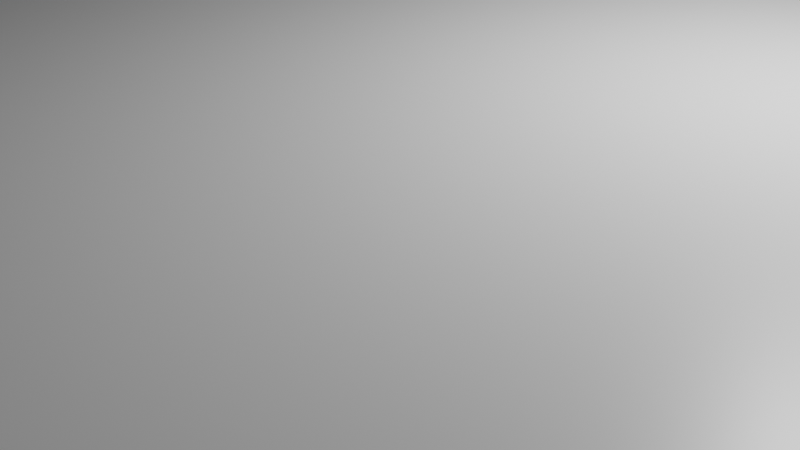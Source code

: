 # Source: street_1.blend  (saved by Blender 3.0.42; exported with 4.5.12 LTS)
import bpy
from mathutils import Matrix  # noqa: F401  (used for matrix-valued properties, if any)

bpy.ops.wm.read_factory_settings(use_empty=True)
scene = bpy.context.scene
scene.name = 'Scene'

# ---- collections
col_collection = bpy.data.collections.new('Collection'); scene.collection.children.link(col_collection)

# ---- materials (node trees are filled in below, after node groups)
mat_material = bpy.data.materials.new('Material')
mat_material.alpha_threshold = 0.0
mat_material.use_transparent_shadow = False
mat_material.line_color = (0.0, 0.0, 0.0, 1.0)

# ---- material node trees
mat_material.use_nodes = True; mat_material.node_tree.nodes.clear()
_N = mat_material.node_tree.nodes; _L = mat_material.node_tree.links
n0 = _N.new('ShaderNodeOutputMaterial'); n0.name = 'Material Output'; n0.location = (300, 300)
n1 = _N.new('ShaderNodeBsdfPrincipled'); n1.name = 'Principled BSDF'; n1.location = (10, 300)
n1.distribution = 'GGX'
n1.subsurface_method = 'RANDOM_WALK_SKIN'
n1.inputs[2].default_value = 0.4
n1.inputs[3].default_value = 1.45
n1.inputs[27].default_value = (0.0, 0.0, 0.0, 1.0)
n1.inputs[28].default_value = 1.0
_L.new(n1.outputs[0], n0.inputs[0])
n0.is_active_output = True

# ---- world
world_world = bpy.data.worlds.new('World'); scene.world = world_world
world_world.use_nodes = True; world_world.node_tree.nodes.clear()
_N = world_world.node_tree.nodes; _L = world_world.node_tree.links
n0 = _N.new('ShaderNodeOutputWorld'); n0.name = 'World Output'; n0.location = (300, 300)
n1 = _N.new('ShaderNodeBackground'); n1.name = 'Background'; n1.location = (10, 300)
n1.inputs[0].default_value = (0.05088, 0.05088, 0.05088, 1.0)
_L.new(n1.outputs[0], n0.inputs[0])
n0.is_active_output = True
world_world.color = (0.05088, 0.05088, 0.05088)
world_world.use_sun_shadow = False
world_world.sun_shadow_jitter_overblur = 0.0

# ---- cameras
cam_camera = bpy.data.cameras.new('Camera')
cam_camera.clip_end = 100.0
cam_camera.ortho_scale = 7.314

# ---- lights
light_light = bpy.data.lights.new('Light', 'POINT')
light_light.transmission_factor = 0.0
light_light.energy = 1000.0
light_light.shadow_soft_size = 0.1
light_light.shadow_maximum_resolution = 0.006
light_light.use_absolute_resolution = True

# ---- meshes
me_cube = bpy.data.meshes.new('Cube')
me_cube.from_pydata([(1.0, 1.0, 1.0), (1.0, 1.0, -1.0), (1.0, -1.0, 1.0), (1.0, -1.0, -1.0), (-1.0, 1.0, 1.0), (-1.0, 1.0, -1.0), (-1.0, -1.0, 1.0), (-1.0, -1.0, -1.0)], [], [(0, 4, 6, 2), (3, 2, 6, 7), (7, 6, 4, 5), (5, 1, 3, 7), (1, 0, 2, 3), (5, 4, 0, 1)])
_uv = me_cube.uv_layers.new(name='UVMap')
_uv.uv.foreach_set('vector', [0.625, 0.5, 0.875, 0.5, 0.875, 0.75, 0.625, 0.75, 0.375, 0.75, 0.625, 0.75, 0.625, 1.0, 0.375, 1.0, 0.375, 0.0, 0.625, 0.0, 0.625, 0.25, 0.375, 0.25, 0.125, 0.5, 0.375, 0.5, 0.375, 0.75, 0.125, 0.75, 0.375, 0.5, 0.625, 0.5, 0.625, 0.75, 0.375, 0.75, 0.375, 0.25, 0.625, 0.25, 0.625, 0.5, 0.375, 0.5])
me_cube.materials.append(mat_material)
me_cube.use_remesh_preserve_volume = False
me_cube.use_remesh_preserve_attributes = False
me_cube.use_mirror_vertex_groups = False
me_cube.update()
me_cube_001 = bpy.data.meshes.new('Cube.001')
me_cube_001.from_pydata([(-1.0, -1.0, -1.0), (-1.0, -1.0, 1.0), (-1.0, 1.0, -1.0), (-1.0, 1.0, 1.0), (1.0, -1.0, -1.0), (1.0, -1.0, 1.0), (1.0, 1.0, -1.0), (1.0, 1.0, 1.0)], [], [(0, 1, 3, 2), (2, 3, 7, 6), (6, 7, 5, 4), (4, 5, 1, 0), (2, 6, 4, 0), (7, 3, 1, 5)])
_uv = me_cube_001.uv_layers.new(name='UVMap')
_uv.uv.foreach_set('vector', [0.375, 0.0, 0.625, 0.0, 0.625, 0.25, 0.375, 0.25, 0.375, 0.25, 0.625, 0.25, 0.625, 0.5, 0.375, 0.5, 0.375, 0.5, 0.625, 0.5, 0.625, 0.75, 0.375, 0.75, 0.375, 0.75, 0.625, 0.75, 0.625, 1.0, 0.375, 1.0, 0.125, 0.5, 0.375, 0.5, 0.375, 0.75, 0.125, 0.75, 0.625, 0.5, 0.875, 0.5, 0.875, 0.75, 0.625, 0.75])
me_cube_001.use_remesh_fix_poles = True
me_cube_001.use_remesh_preserve_attributes = False
me_cube_001.update()
me_cube_002 = bpy.data.meshes.new('Cube.002')
me_cube_002.from_pydata([(-1.0, -1.0, -1.0), (-1.0, -1.0, 1.0), (-1.0, 1.0, -1.0), (-1.0, 1.0, 1.0), (1.0, -1.0, -1.0), (1.0, -1.0, 1.0), (1.0, 1.0, -1.0), (1.0, 1.0, 1.0)], [], [(0, 1, 3, 2), (2, 3, 7, 6), (6, 7, 5, 4), (4, 5, 1, 0), (2, 6, 4, 0), (7, 3, 1, 5)])
_uv = me_cube_002.uv_layers.new(name='UVMap')
_uv.uv.foreach_set('vector', [0.375, 0.0, 0.625, 0.0, 0.625, 0.25, 0.375, 0.25, 0.375, 0.25, 0.625, 0.25, 0.625, 0.5, 0.375, 0.5, 0.375, 0.5, 0.625, 0.5, 0.625, 0.75, 0.375, 0.75, 0.375, 0.75, 0.625, 0.75, 0.625, 1.0, 0.375, 1.0, 0.125, 0.5, 0.375, 0.5, 0.375, 0.75, 0.125, 0.75, 0.625, 0.5, 0.875, 0.5, 0.875, 0.75, 0.625, 0.75])
me_cube_002.use_remesh_fix_poles = True
me_cube_002.use_remesh_preserve_attributes = False
me_cube_002.update()
me_cube_003 = bpy.data.meshes.new('Cube.003')
me_cube_003.from_pydata([(1.0, 1.0, 1.0), (1.0, 1.0, -1.0), (1.0, -1.0, 1.0), (1.0, -1.0, -1.0), (-1.0, 1.0, 1.0), (-1.0, 1.0, -1.0), (-1.0, -1.0, 1.0), (-1.0, -1.0, -1.0)], [], [(0, 4, 6, 2), (3, 2, 6, 7), (7, 6, 4, 5), (5, 1, 3, 7), (1, 0, 2, 3), (5, 4, 0, 1)])
_uv = me_cube_003.uv_layers.new(name='UVMap')
_uv.uv.foreach_set('vector', [0.625, 0.5, 0.875, 0.5, 0.875, 0.75, 0.625, 0.75, 0.375, 0.75, 0.625, 0.75, 0.625, 1.0, 0.375, 1.0, 0.375, 0.0, 0.625, 0.0, 0.625, 0.25, 0.375, 0.25, 0.125, 0.5, 0.375, 0.5, 0.375, 0.75, 0.125, 0.75, 0.375, 0.5, 0.625, 0.5, 0.625, 0.75, 0.375, 0.75, 0.375, 0.25, 0.625, 0.25, 0.625, 0.5, 0.375, 0.5])
me_cube_003.materials.append(mat_material)
me_cube_003.use_remesh_preserve_volume = False
me_cube_003.use_remesh_preserve_attributes = False
me_cube_003.use_mirror_vertex_groups = False
me_cube_003.update()
me_cube_004 = bpy.data.meshes.new('Cube.004')
me_cube_004.from_pydata([(-1.0, -1.0, -1.0), (-1.0, -1.0, 1.0), (-1.0, 1.0, -1.0), (-1.0, 1.0, 1.0), (1.0, -1.0, -1.0), (1.0, -1.0, 1.0), (1.0, 1.0, -1.0), (1.0, 1.0, 1.0)], [], [(0, 1, 3, 2), (2, 3, 7, 6), (6, 7, 5, 4), (4, 5, 1, 0), (2, 6, 4, 0), (7, 3, 1, 5)])
_uv = me_cube_004.uv_layers.new(name='UVMap')
_uv.uv.foreach_set('vector', [0.375, 0.0, 0.625, 0.0, 0.625, 0.25, 0.375, 0.25, 0.375, 0.25, 0.625, 0.25, 0.625, 0.5, 0.375, 0.5, 0.375, 0.5, 0.625, 0.5, 0.625, 0.75, 0.375, 0.75, 0.375, 0.75, 0.625, 0.75, 0.625, 1.0, 0.375, 1.0, 0.125, 0.5, 0.375, 0.5, 0.375, 0.75, 0.125, 0.75, 0.625, 0.5, 0.875, 0.5, 0.875, 0.75, 0.625, 0.75])
me_cube_004.use_remesh_fix_poles = True
me_cube_004.use_remesh_preserve_attributes = False
me_cube_004.update()
me_cube_005 = bpy.data.meshes.new('Cube.005')
me_cube_005.from_pydata([(-1.0, -1.0, -1.0), (-1.0, -1.0, 1.0), (-1.0, 1.0, -1.0), (-1.0, 1.0, 1.0), (1.0, -1.0, -1.0), (1.0, -1.0, 1.0), (1.0, 1.0, -1.0), (1.0, 1.0, 1.0)], [], [(0, 1, 3, 2), (2, 3, 7, 6), (6, 7, 5, 4), (4, 5, 1, 0), (2, 6, 4, 0), (7, 3, 1, 5)])
_uv = me_cube_005.uv_layers.new(name='UVMap')
_uv.uv.foreach_set('vector', [0.375, 0.0, 0.625, 0.0, 0.625, 0.25, 0.375, 0.25, 0.375, 0.25, 0.625, 0.25, 0.625, 0.5, 0.375, 0.5, 0.375, 0.5, 0.625, 0.5, 0.625, 0.75, 0.375, 0.75, 0.375, 0.75, 0.625, 0.75, 0.625, 1.0, 0.375, 1.0, 0.125, 0.5, 0.375, 0.5, 0.375, 0.75, 0.125, 0.75, 0.625, 0.5, 0.875, 0.5, 0.875, 0.75, 0.625, 0.75])
me_cube_005.use_remesh_fix_poles = True
me_cube_005.use_remesh_preserve_attributes = False
me_cube_005.update()
me_cube_006 = bpy.data.meshes.new('Cube.006')
me_cube_006.from_pydata([(-1.0, -1.0, -1.0), (-1.0, -1.0, 1.0), (-1.0, 1.0, -1.0), (-1.0, 1.0, 1.0), (1.0, -1.0, -1.0), (1.0, -1.0, 1.0), (1.0, 1.0, -1.0), (1.0, 1.0, 1.0)], [], [(0, 1, 3, 2), (2, 3, 7, 6), (6, 7, 5, 4), (4, 5, 1, 0), (2, 6, 4, 0), (7, 3, 1, 5)])
_uv = me_cube_006.uv_layers.new(name='UVMap')
_uv.uv.foreach_set('vector', [0.375, 0.0, 0.625, 0.0, 0.625, 0.25, 0.375, 0.25, 0.375, 0.25, 0.625, 0.25, 0.625, 0.5, 0.375, 0.5, 0.375, 0.5, 0.625, 0.5, 0.625, 0.75, 0.375, 0.75, 0.375, 0.75, 0.625, 0.75, 0.625, 1.0, 0.375, 1.0, 0.125, 0.5, 0.375, 0.5, 0.375, 0.75, 0.125, 0.75, 0.625, 0.5, 0.875, 0.5, 0.875, 0.75, 0.625, 0.75])
me_cube_006.use_remesh_fix_poles = True
me_cube_006.use_remesh_preserve_attributes = False
me_cube_006.update()

# ---- objects
ob_cube = bpy.data.objects.new('Cube', me_cube)
ob_light = bpy.data.objects.new('Light', light_light)
ob_camera = bpy.data.objects.new('Camera', cam_camera)
ob_cube_001 = bpy.data.objects.new('Cube.001', me_cube_001)
ob_cube_002 = bpy.data.objects.new('Cube.002', me_cube_002)
ob_cube_003 = bpy.data.objects.new('Cube.003', me_cube_003)
ob_cube_004 = bpy.data.objects.new('Cube.004', me_cube_004)
ob_cube_005 = bpy.data.objects.new('Cube.005', me_cube_005)
ob_cube_006 = bpy.data.objects.new('Cube.006', me_cube_006)

# ---- transforms, parenting, visibility, modifiers, constraints
ob_cube.location = (-48.23, 5.566, -0.318)
ob_cube.scale = (56.99, 90.1, 2.431)
ob_cube.lock_rotations_4d = False
ob_cube.empty_display_type = 'ARROWS'
ob_cube.lineart.crease_threshold = 0.0
ob_light.location = (4.076, 1.005, 5.904)
ob_light.rotation_euler = (0.6503, 0.05522, 1.866)
ob_light.lock_rotations_4d = False
ob_light.empty_display_type = 'ARROWS'
ob_light.color = (0.0, 0.0, 0.0, 0.0)
ob_light.lineart.crease_threshold = 0.0
ob_camera.location = (7.359, -6.926, 4.958)
ob_camera.rotation_euler = (1.109, 0.0, 0.8149)
ob_camera.lock_rotations_4d = False
ob_camera.empty_display_type = 'ARROWS'
ob_camera.color = (0.0, 0.0, 0.0, 0.0)
ob_camera.display_type = 'WIRE'
ob_camera.lineart.crease_threshold = 0.0
ob_cube_001.location = (-81.38, -60.1, 37.07)
ob_cube_001.scale = (23.3, 20.87, 35.81)
ob_cube_002.location = (-75.43, -17.56, 56.78)
ob_cube_002.scale = (18.06, 24.7, 56.16)
ob_cube_003.location = (7.492, 5.654, -4.064)
ob_cube_003.scale = (113.6, 90.1, 2.239)
ob_cube_003.lock_rotations_4d = False
ob_cube_003.empty_display_type = 'ARROWS'
ob_cube_003.lineart.crease_threshold = 0.0
ob_cube_004.location = (-74.86, 29.24, 53.0)
ob_cube_004.scale = (18.06, 18.88, 56.16)
ob_cube_005.location = (-72.94, 69.99, 35.94)
ob_cube_005.scale = (23.3, 20.87, 35.81)
ob_cube_006.location = (59.75, 2.716, -1.721)
ob_cube_006.scale = (1.0, 81.91, 1.0)

# ---- collection membership
col_collection.objects.link(ob_cube)
col_collection.objects.link(ob_light)
col_collection.objects.link(ob_camera)
col_collection.objects.link(ob_cube_001)
col_collection.objects.link(ob_cube_002)
col_collection.objects.link(ob_cube_003)
col_collection.objects.link(ob_cube_004)
col_collection.objects.link(ob_cube_005)
col_collection.objects.link(ob_cube_006)

# ---- scene / render settings (as saved in the file)
scene.camera = ob_camera
scene.frame_start = 1; scene.frame_end = 250; scene.frame_set(2)
scene.render.engine = 'BLENDER_EEVEE_NEXT'
scene.cycles.sampling_pattern = 'TABULATED_SOBOL'
scene.cycles.use_light_tree = False
scene.view_settings.view_transform = 'Filmic'
bpy.context.view_layer.update()
